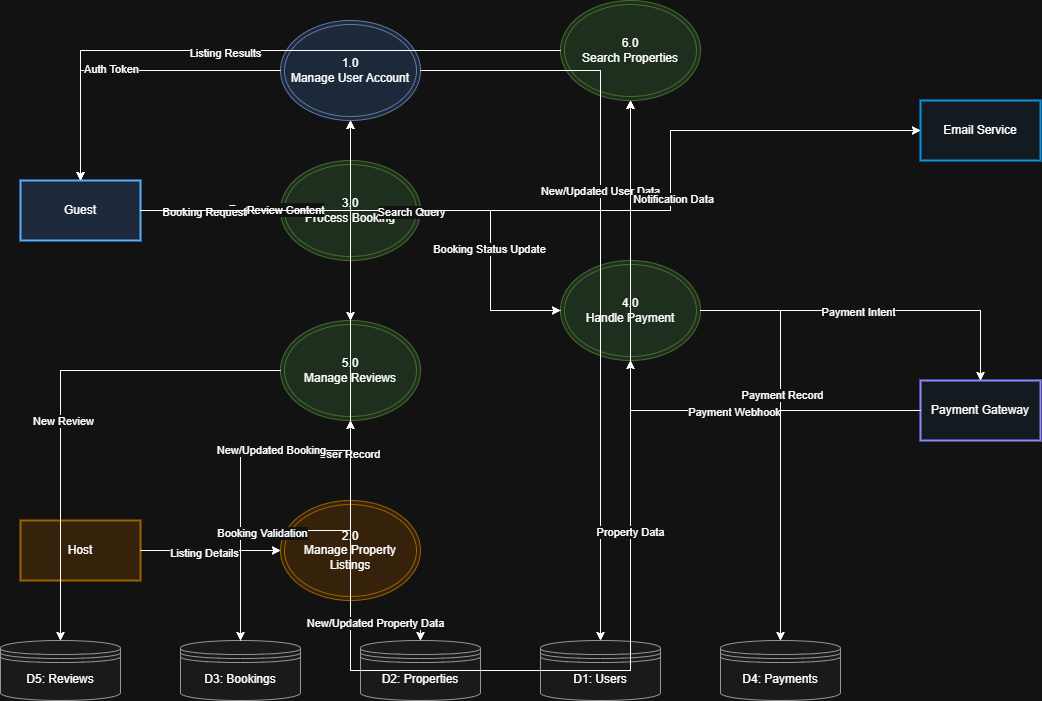

The diagram above was exported from draw.io. Its source (the exported page's mxGraphModel, read from the mxfile embedded in the PNG):
<mxGraphModel dx="1246" dy="616" grid="1" gridSize="10" guides="1" tooltips="1" connect="1" arrows="1" fold="1" page="1" pageScale="1" pageWidth="1654" pageHeight="1169" background="none" math="0" shadow="0">
  <root>
    <mxCell id="0" />
    <mxCell id="1" parent="0" />
    <mxCell id="entity-guest" value="Guest" style="rounded=0;whiteSpace=wrap;html=1;strokeColor=#0066CC;fillColor=#DAE8FC;strokeWidth=2;" parent="1" vertex="1">
      <mxGeometry x="60" y="240" width="120" height="60" as="geometry" />
    </mxCell>
    <mxCell id="entity-host" value="Host" style="rounded=0;whiteSpace=wrap;html=1;strokeColor=#D79B00;fillColor=#FFE6CC;strokeWidth=2;" parent="1" vertex="1">
      <mxGeometry x="60" y="580" width="120" height="60" as="geometry" />
    </mxCell>
    <mxCell id="entity-payment-gateway" value="Payment Gateway" style="rounded=0;whiteSpace=wrap;html=1;strokeColor=#635BFF;fillColor=#F0F8FF;strokeWidth=2;" parent="1" vertex="1">
      <mxGeometry x="960" y="440" width="120" height="60" as="geometry" />
    </mxCell>
    <mxCell id="entity-email-service" value="Email Service" style="rounded=0;whiteSpace=wrap;html=1;strokeColor=#00A2FF;fillColor=#F0F8FF;strokeWidth=2;" parent="1" vertex="1">
      <mxGeometry x="960" y="160" width="120" height="60" as="geometry" />
    </mxCell>
    <mxCell id="process-1" value="1.0&#10;Manage User Account" style="ellipse;shape=doubleEllipse;whiteSpace=wrap;html=1;align=center;fillColor=#DAE8FC;strokeColor=#6C8EBF;" parent="1" vertex="1">
      <mxGeometry x="320" y="80" width="140" height="100" as="geometry" />
    </mxCell>
    <mxCell id="process-2" value="2.0&#10;Manage Property Listings" style="ellipse;shape=doubleEllipse;whiteSpace=wrap;html=1;align=center;fillColor=#FFE6CC;strokeColor=#D79B00;" parent="1" vertex="1">
      <mxGeometry x="320" y="560" width="140" height="100" as="geometry" />
    </mxCell>
    <mxCell id="process-3" value="3.0&#10;Process Booking" style="ellipse;shape=doubleEllipse;whiteSpace=wrap;html=1;align=center;fillColor=#D5E8D4;strokeColor=#82B366;" parent="1" vertex="1">
      <mxGeometry x="320" y="220" width="140" height="100" as="geometry" />
    </mxCell>
    <mxCell id="process-4" value="4.0&#10;Handle Payment" style="ellipse;shape=doubleEllipse;whiteSpace=wrap;html=1;align=center;fillColor=#D5E8D4;strokeColor=#82B366;" parent="1" vertex="1">
      <mxGeometry x="600" y="320" width="140" height="100" as="geometry" />
    </mxCell>
    <mxCell id="process-5" value="5.0&#10;Manage Reviews" style="ellipse;shape=doubleEllipse;whiteSpace=wrap;html=1;align=center;fillColor=#D5E8D4;strokeColor=#82B366;" parent="1" vertex="1">
      <mxGeometry x="320" y="380" width="140" height="100" as="geometry" />
    </mxCell>
    <mxCell id="process-6" value="6.0&#10;Search Properties" style="ellipse;shape=doubleEllipse;whiteSpace=wrap;html=1;align=center;fillColor=#D5E8D4;strokeColor=#82B366;" parent="1" vertex="1">
      <mxGeometry x="600" y="60" width="140" height="100" as="geometry" />
    </mxCell>
    <mxCell id="datastore-users" value="D1: Users" style="shape=datastore;whiteSpace=wrap;html=1;fillColor=#F5F5F5;strokeColor=#666666;" parent="1" vertex="1">
      <mxGeometry x="580" y="700" width="120" height="60" as="geometry" />
    </mxCell>
    <mxCell id="datastore-properties" value="D2: Properties" style="shape=datastore;whiteSpace=wrap;html=1;fillColor=#F5F5F5;strokeColor=#666666;" parent="1" vertex="1">
      <mxGeometry x="400" y="700" width="120" height="60" as="geometry" />
    </mxCell>
    <mxCell id="datastore-bookings" value="D3: Bookings" style="shape=datastore;whiteSpace=wrap;html=1;fillColor=#F5F5F5;strokeColor=#666666;" parent="1" vertex="1">
      <mxGeometry x="220" y="700" width="120" height="60" as="geometry" />
    </mxCell>
    <mxCell id="datastore-payments" value="D4: Payments" style="shape=datastore;whiteSpace=wrap;html=1;fillColor=#F5F5F5;strokeColor=#666666;" parent="1" vertex="1">
      <mxGeometry x="760" y="700" width="120" height="60" as="geometry" />
    </mxCell>
    <mxCell id="datastore-reviews" value="D5: Reviews" style="shape=datastore;whiteSpace=wrap;html=1;fillColor=#F5F5F5;strokeColor=#666666;" parent="1" vertex="1">
      <mxGeometry x="40" y="700" width="120" height="60" as="geometry" />
    </mxCell>
    <mxCell id="ic9rmc3V_MuX_9bAEBF2-1" style="edgeStyle=orthogonalEdgeStyle;rounded=0;orthogonalLoop=1;jettySize=auto;html=1;endArrow=classic;endFill=1;" parent="1" source="entity-guest" target="process-1" edge="1">
      <mxGeometry relative="1" as="geometry">
        <mxPoint as="offset" />
      </mxGeometry>
      <mxPoint x="190" y="160" as="sourcePoint" />
    </mxCell>
    <mxCell id="1_1" style="edgeStyle=orthogonalEdgeStyle;rounded=0;orthogonalLoop=1;jettySize=auto;html=1;endArrow=classic;endFill=1;" parent="1" source="entity-guest" target="process-1" edge="1">
      <mxGeometry relative="1" as="geometry" />
    </mxCell>
    <mxCell id="ic9rmc3V_MuX_9bAEBF2-2" value="Registration Details" style="edgeLabel;html=1;align=center;verticalAlign=middle;resizable=0;points=[];" parent="1_1" vertex="1" connectable="0">
      <mxGeometry x="-0.1" y="2" relative="1" as="geometry">
        <mxPoint as="offset" />
      </mxGeometry>
    </mxCell>
    <mxCell id="ic9rmc3V_MuX_9bAEBF2-3" style="edgeStyle=orthogonalEdgeStyle;rounded=0;orthogonalLoop=1;jettySize=auto;html=1;endArrow=classic;endFill=1;" parent="1" source="process-1" target="entity-guest" edge="1">
      <mxGeometry relative="1" as="geometry" />
    </mxCell>
    <mxCell id="1_3" style="edgeStyle=orthogonalEdgeStyle;rounded=0;orthogonalLoop=1;jettySize=auto;html=1;endArrow=classic;endFill=1;" parent="1" source="process-1" target="entity-guest" edge="1">
      <mxGeometry relative="1" as="geometry" />
    </mxCell>
    <mxCell id="ic9rmc3V_MuX_9bAEBF2-4" value="Auth Token" style="edgeLabel;html=1;align=center;verticalAlign=middle;resizable=0;points=[];" parent="1_3" vertex="1" connectable="0">
      <mxGeometry x="0.1" y="-2" relative="1" as="geometry">
        <mxPoint as="offset" />
      </mxGeometry>
    </mxCell>
    <mxCell id="ic9rmc3V_MuX_9bAEBF2-5" style="edgeStyle=orthogonalEdgeStyle;rounded=0;orthogonalLoop=1;jettySize=auto;html=1;endArrow=classic;endFill=1;" parent="1" source="process-1" target="datastore-users" edge="1">
      <mxGeometry relative="1" as="geometry" />
    </mxCell>
    <mxCell id="1_5" style="edgeStyle=orthogonalEdgeStyle;rounded=0;orthogonalLoop=1;jettySize=auto;html=1;endArrow=classic;endFill=1;" parent="1" source="process-1" target="datastore-users" edge="1">
      <mxGeometry relative="1" as="geometry" />
    </mxCell>
    <mxCell id="ic9rmc3V_MuX_9bAEBF2-6" value="New/Updated User Data" style="edgeLabel;html=1;align=center;verticalAlign=middle;resizable=0;points=[];" parent="1_5" vertex="1" connectable="0">
      <mxGeometry x="-0.2" y="-1" relative="1" as="geometry">
        <mxPoint as="offset" />
      </mxGeometry>
    </mxCell>
    <mxCell id="ic9rmc3V_MuX_9bAEBF2-7" style="edgeStyle=orthogonalEdgeStyle;rounded=0;orthogonalLoop=1;jettySize=auto;html=1;endArrow=classic;endFill=1;" parent="1" source="datastore-users" target="process-1" edge="1">
      <mxGeometry relative="1" as="geometry" />
    </mxCell>
    <mxCell id="1_7" style="edgeStyle=orthogonalEdgeStyle;rounded=0;orthogonalLoop=1;jettySize=auto;html=1;endArrow=classic;endFill=1;" parent="1" source="datastore-users" target="process-1" edge="1">
      <mxGeometry relative="1" as="geometry" />
    </mxCell>
    <mxCell id="ic9rmc3V_MuX_9bAEBF2-8" value="User Record" style="edgeLabel;html=1;align=center;verticalAlign=middle;resizable=0;points=[];" parent="1_7" vertex="1" connectable="0">
      <mxGeometry x="0.1" y="2" relative="1" as="geometry">
        <mxPoint as="offset" />
      </mxGeometry>
    </mxCell>
    <mxCell id="ic9rmc3V_MuX_9bAEBF2-9" style="edgeStyle=orthogonalEdgeStyle;rounded=0;orthogonalLoop=1;jettySize=auto;html=1;endArrow=classic;endFill=1;" parent="1" source="entity-host" target="process-2" edge="1">
      <mxGeometry relative="1" as="geometry" />
    </mxCell>
    <mxCell id="1_9" style="edgeStyle=orthogonalEdgeStyle;rounded=0;orthogonalLoop=1;jettySize=auto;html=1;endArrow=classic;endFill=1;" parent="1" source="entity-host" target="process-2" edge="1">
      <mxGeometry relative="1" as="geometry" />
    </mxCell>
    <mxCell id="ic9rmc3V_MuX_9bAEBF2-10" value="Listing Details" style="edgeLabel;html=1;align=center;verticalAlign=middle;resizable=0;points=[];" parent="1_9" vertex="1" connectable="0">
      <mxGeometry x="-0.1" y="-2" relative="1" as="geometry">
        <mxPoint as="offset" />
      </mxGeometry>
    </mxCell>
    <mxCell id="ic9rmc3V_MuX_9bAEBF2-11" style="edgeStyle=orthogonalEdgeStyle;rounded=0;orthogonalLoop=1;jettySize=auto;html=1;endArrow=classic;endFill=1;" parent="1" source="process-2" target="datastore-properties" edge="1">
      <mxGeometry relative="1" as="geometry" />
    </mxCell>
    <mxCell id="1_11" style="edgeStyle=orthogonalEdgeStyle;rounded=0;orthogonalLoop=1;jettySize=auto;html=1;endArrow=classic;endFill=1;" parent="1" source="process-2" target="datastore-properties" edge="1">
      <mxGeometry relative="1" as="geometry" />
    </mxCell>
    <mxCell id="ic9rmc3V_MuX_9bAEBF2-12" value="New/Updated Property Data" style="edgeLabel;html=1;align=center;verticalAlign=middle;resizable=0;points=[];" parent="1_11" vertex="1" connectable="0">
      <mxGeometry x="-0.2" y="-2" relative="1" as="geometry">
        <mxPoint as="offset" />
      </mxGeometry>
    </mxCell>
    <mxCell id="ic9rmc3V_MuX_9bAEBF2-13" style="edgeStyle=orthogonalEdgeStyle;rounded=0;orthogonalLoop=1;jettySize=auto;html=1;endArrow=classic;endFill=1;" parent="1" source="entity-guest" target="process-3" edge="1">
      <mxGeometry relative="1" as="geometry" />
    </mxCell>
    <mxCell id="1_13" style="edgeStyle=orthogonalEdgeStyle;rounded=0;orthogonalLoop=1;jettySize=auto;html=1;endArrow=classic;endFill=1;" parent="1" source="entity-guest" target="process-3" edge="1">
      <mxGeometry relative="1" as="geometry" />
    </mxCell>
    <mxCell id="ic9rmc3V_MuX_9bAEBF2-14" value="Booking Request" style="edgeLabel;html=1;align=center;verticalAlign=middle;resizable=0;points=[];" parent="1_13" vertex="1" connectable="0">
      <mxGeometry x="-0.1" y="-1" relative="1" as="geometry">
        <mxPoint as="offset" />
      </mxGeometry>
    </mxCell>
    <mxCell id="ic9rmc3V_MuX_9bAEBF2-15" style="edgeStyle=orthogonalEdgeStyle;rounded=0;orthogonalLoop=1;jettySize=auto;html=1;endArrow=classic;endFill=1;" parent="1" source="process-3" target="datastore-bookings" edge="1">
      <mxGeometry relative="1" as="geometry" />
    </mxCell>
    <mxCell id="1_15" style="edgeStyle=orthogonalEdgeStyle;rounded=0;orthogonalLoop=1;jettySize=auto;html=1;endArrow=classic;endFill=1;" parent="1" source="process-3" target="datastore-bookings" edge="1">
      <mxGeometry relative="1" as="geometry" />
    </mxCell>
    <mxCell id="ic9rmc3V_MuX_9bAEBF2-16" value="New/Updated Booking" style="edgeLabel;html=1;align=center;verticalAlign=middle;resizable=0;points=[];" parent="1_15" vertex="1" connectable="0">
      <mxGeometry x="0.1" y="-1" relative="1" as="geometry">
        <mxPoint as="offset" />
      </mxGeometry>
    </mxCell>
    <mxCell id="ic9rmc3V_MuX_9bAEBF2-17" style="edgeStyle=orthogonalEdgeStyle;rounded=0;orthogonalLoop=1;jettySize=auto;html=1;endArrow=classic;endFill=1;" parent="1" source="process-3" target="process-4" edge="1">
      <mxGeometry relative="1" as="geometry" />
    </mxCell>
    <mxCell id="1_17" style="edgeStyle=orthogonalEdgeStyle;rounded=0;orthogonalLoop=1;jettySize=auto;html=1;endArrow=classic;endFill=1;" parent="1" source="process-3" target="process-4" edge="1">
      <mxGeometry relative="1" as="geometry" />
    </mxCell>
    <mxCell id="ic9rmc3V_MuX_9bAEBF2-18" value="Payment Request" style="edgeLabel;html=1;align=center;verticalAlign=middle;resizable=0;points=[];" parent="1_17" vertex="1" connectable="0">
      <mxGeometry x="-0.1" y="-2" relative="1" as="geometry">
        <mxPoint as="offset" />
      </mxGeometry>
    </mxCell>
    <mxCell id="ic9rmc3V_MuX_9bAEBF2-19" style="edgeStyle=orthogonalEdgeStyle;rounded=0;orthogonalLoop=1;jettySize=auto;html=1;endArrow=classic;endFill=1;" parent="1" source="process-4" target="process-3" edge="1">
      <mxGeometry relative="1" as="geometry" />
    </mxCell>
    <mxCell id="1_19" style="edgeStyle=orthogonalEdgeStyle;rounded=0;orthogonalLoop=1;jettySize=auto;html=1;endArrow=classic;endFill=1;" parent="1" source="process-4" target="process-3" edge="1">
      <mxGeometry relative="1" as="geometry" />
    </mxCell>
    <mxCell id="ic9rmc3V_MuX_9bAEBF2-20" value="Booking Status Update" style="edgeLabel;html=1;align=center;verticalAlign=middle;resizable=0;points=[];" parent="1_19" vertex="1" connectable="0">
      <mxGeometry x="0.1" y="2" relative="1" as="geometry">
        <mxPoint as="offset" />
      </mxGeometry>
    </mxCell>
    <mxCell id="ic9rmc3V_MuX_9bAEBF2-21" style="edgeStyle=orthogonalEdgeStyle;rounded=0;orthogonalLoop=1;jettySize=auto;html=1;endArrow=classic;endFill=1;" parent="1" source="process-4" target="entity-payment-gateway" edge="1">
      <mxGeometry relative="1" as="geometry" />
    </mxCell>
    <mxCell id="1_21" style="edgeStyle=orthogonalEdgeStyle;rounded=0;orthogonalLoop=1;jettySize=auto;html=1;endArrow=classic;endFill=1;" parent="1" source="process-4" target="entity-payment-gateway" edge="1">
      <mxGeometry relative="1" as="geometry" />
    </mxCell>
    <mxCell id="ic9rmc3V_MuX_9bAEBF2-22" value="Payment Intent" style="edgeLabel;html=1;align=center;verticalAlign=middle;resizable=0;points=[];" parent="1_21" vertex="1" connectable="0">
      <mxGeometry x="-0.1" y="-1" relative="1" as="geometry">
        <mxPoint as="offset" />
      </mxGeometry>
    </mxCell>
    <mxCell id="ic9rmc3V_MuX_9bAEBF2-23" style="edgeStyle=orthogonalEdgeStyle;rounded=0;orthogonalLoop=1;jettySize=auto;html=1;endArrow=classic;endFill=1;" parent="1" source="entity-payment-gateway" target="process-4" edge="1">
      <mxGeometry relative="1" as="geometry" />
    </mxCell>
    <mxCell id="1_23" style="edgeStyle=orthogonalEdgeStyle;rounded=0;orthogonalLoop=1;jettySize=auto;html=1;endArrow=classic;endFill=1;" parent="1" source="entity-payment-gateway" target="process-4" edge="1">
      <mxGeometry relative="1" as="geometry" />
    </mxCell>
    <mxCell id="ic9rmc3V_MuX_9bAEBF2-24" value="Payment Webhook" style="edgeLabel;html=1;align=center;verticalAlign=middle;resizable=0;points=[];" parent="1_23" vertex="1" connectable="0">
      <mxGeometry x="0.1" y="1" relative="1" as="geometry">
        <mxPoint as="offset" />
      </mxGeometry>
    </mxCell>
    <mxCell id="ic9rmc3V_MuX_9bAEBF2-25" style="edgeStyle=orthogonalEdgeStyle;rounded=0;orthogonalLoop=1;jettySize=auto;html=1;endArrow=classic;endFill=1;" parent="1" source="process-4" target="datastore-payments" edge="1">
      <mxGeometry relative="1" as="geometry" />
    </mxCell>
    <mxCell id="1_25" style="edgeStyle=orthogonalEdgeStyle;rounded=0;orthogonalLoop=1;jettySize=auto;html=1;endArrow=classic;endFill=1;" parent="1" source="process-4" target="datastore-payments" edge="1">
      <mxGeometry relative="1" as="geometry" />
    </mxCell>
    <mxCell id="ic9rmc3V_MuX_9bAEBF2-26" value="Payment Record" style="edgeLabel;html=1;align=center;verticalAlign=middle;resizable=0;points=[];" parent="1_25" vertex="1" connectable="0">
      <mxGeometry x="-0.2" y="1" relative="1" as="geometry">
        <mxPoint as="offset" />
      </mxGeometry>
    </mxCell>
    <mxCell id="ic9rmc3V_MuX_9bAEBF2-27" style="edgeStyle=orthogonalEdgeStyle;rounded=0;orthogonalLoop=1;jettySize=auto;html=1;endArrow=classic;endFill=1;" parent="1" source="entity-guest" target="process-5" edge="1">
      <mxGeometry relative="1" as="geometry" />
    </mxCell>
    <mxCell id="1_27" style="edgeStyle=orthogonalEdgeStyle;rounded=0;orthogonalLoop=1;jettySize=auto;html=1;endArrow=classic;endFill=1;" parent="1" source="entity-guest" target="process-5" edge="1">
      <mxGeometry relative="1" as="geometry" />
    </mxCell>
    <mxCell id="ic9rmc3V_MuX_9bAEBF2-28" value="Review Content" style="edgeLabel;html=1;align=center;verticalAlign=middle;resizable=0;points=[];" parent="1_27" vertex="1" connectable="0">
      <mxGeometry x="-0.1" y="1" relative="1" as="geometry">
        <mxPoint as="offset" />
      </mxGeometry>
    </mxCell>
    <mxCell id="ic9rmc3V_MuX_9bAEBF2-29" style="edgeStyle=orthogonalEdgeStyle;rounded=0;orthogonalLoop=1;jettySize=auto;html=1;endArrow=classic;endFill=1;" parent="1" source="process-5" target="datastore-reviews" edge="1">
      <mxGeometry relative="1" as="geometry" />
    </mxCell>
    <mxCell id="1_29" style="edgeStyle=orthogonalEdgeStyle;rounded=0;orthogonalLoop=1;jettySize=auto;html=1;endArrow=classic;endFill=1;" parent="1" source="process-5" target="datastore-reviews" edge="1">
      <mxGeometry relative="1" as="geometry" />
    </mxCell>
    <mxCell id="ic9rmc3V_MuX_9bAEBF2-30" value="New Review" style="edgeLabel;html=1;align=center;verticalAlign=middle;resizable=0;points=[];" parent="1_29" vertex="1" connectable="0">
      <mxGeometry x="0.1" y="2" relative="1" as="geometry">
        <mxPoint as="offset" />
      </mxGeometry>
    </mxCell>
    <mxCell id="ic9rmc3V_MuX_9bAEBF2-31" style="edgeStyle=orthogonalEdgeStyle;rounded=0;orthogonalLoop=1;jettySize=auto;html=1;endArrow=classic;endFill=1;" parent="1" source="datastore-bookings" target="process-5" edge="1">
      <mxGeometry relative="1" as="geometry" />
    </mxCell>
    <mxCell id="1_31" style="edgeStyle=orthogonalEdgeStyle;rounded=0;orthogonalLoop=1;jettySize=auto;html=1;endArrow=classic;endFill=1;" parent="1" source="datastore-bookings" target="process-5" edge="1">
      <mxGeometry relative="1" as="geometry" />
    </mxCell>
    <mxCell id="ic9rmc3V_MuX_9bAEBF2-32" value="Booking Validation" style="edgeLabel;html=1;align=center;verticalAlign=middle;resizable=0;points=[];" parent="1_31" vertex="1" connectable="0">
      <mxGeometry x="-0.2" y="-2" relative="1" as="geometry">
        <mxPoint as="offset" />
      </mxGeometry>
    </mxCell>
    <mxCell id="ic9rmc3V_MuX_9bAEBF2-33" style="edgeStyle=orthogonalEdgeStyle;rounded=0;orthogonalLoop=1;jettySize=auto;html=1;endArrow=classic;endFill=1;" parent="1" source="entity-guest" target="process-6" edge="1">
      <mxGeometry relative="1" as="geometry" />
    </mxCell>
    <mxCell id="1_33" style="edgeStyle=orthogonalEdgeStyle;rounded=0;orthogonalLoop=1;jettySize=auto;html=1;endArrow=classic;endFill=1;" parent="1" source="entity-guest" target="process-6" edge="1">
      <mxGeometry relative="1" as="geometry" />
    </mxCell>
    <mxCell id="ic9rmc3V_MuX_9bAEBF2-34" value="Search Query" style="edgeLabel;html=1;align=center;verticalAlign=middle;resizable=0;points=[];" parent="1_33" vertex="1" connectable="0">
      <mxGeometry x="-0.1" y="-1" relative="1" as="geometry">
        <mxPoint as="offset" />
      </mxGeometry>
    </mxCell>
    <mxCell id="ic9rmc3V_MuX_9bAEBF2-35" style="edgeStyle=orthogonalEdgeStyle;rounded=0;orthogonalLoop=1;jettySize=auto;html=1;endArrow=classic;endFill=1;" parent="1" source="process-6" target="entity-guest" edge="1">
      <mxGeometry relative="1" as="geometry" />
    </mxCell>
    <mxCell id="1_35" style="edgeStyle=orthogonalEdgeStyle;rounded=0;orthogonalLoop=1;jettySize=auto;html=1;endArrow=classic;endFill=1;" parent="1" source="process-6" target="entity-guest" edge="1">
      <mxGeometry relative="1" as="geometry" />
    </mxCell>
    <mxCell id="ic9rmc3V_MuX_9bAEBF2-36" value="Listing Results" style="edgeLabel;html=1;align=center;verticalAlign=middle;resizable=0;points=[];" parent="1_35" vertex="1" connectable="0">
      <mxGeometry x="0.1" y="2" relative="1" as="geometry">
        <mxPoint as="offset" />
      </mxGeometry>
    </mxCell>
    <mxCell id="ic9rmc3V_MuX_9bAEBF2-37" style="edgeStyle=orthogonalEdgeStyle;rounded=0;orthogonalLoop=1;jettySize=auto;html=1;endArrow=classic;endFill=1;" parent="1" source="datastore-properties" target="process-6" edge="1">
      <mxGeometry relative="1" as="geometry" />
    </mxCell>
    <mxCell id="1_37" style="edgeStyle=orthogonalEdgeStyle;rounded=0;orthogonalLoop=1;jettySize=auto;html=1;endArrow=classic;endFill=1;" parent="1" source="datastore-properties" target="process-6" edge="1">
      <mxGeometry relative="1" as="geometry" />
    </mxCell>
    <mxCell id="ic9rmc3V_MuX_9bAEBF2-38" value="Property Data" style="edgeLabel;html=1;align=center;verticalAlign=middle;resizable=0;points=[];" parent="1_37" vertex="1" connectable="0">
      <mxGeometry x="-0.2" y="1" relative="1" as="geometry">
        <mxPoint as="offset" />
      </mxGeometry>
    </mxCell>
    <mxCell id="ic9rmc3V_MuX_9bAEBF2-39" style="edgeStyle=orthogonalEdgeStyle;rounded=0;orthogonalLoop=1;jettySize=auto;html=1;endArrow=classic;endFill=1;" parent="1" source="process-3" target="entity-email-service" edge="1">
      <mxGeometry relative="1" as="geometry" />
    </mxCell>
    <mxCell id="1_39" style="edgeStyle=orthogonalEdgeStyle;rounded=0;orthogonalLoop=1;jettySize=auto;html=1;endArrow=classic;endFill=1;" parent="1" source="process-3" target="entity-email-service" edge="1">
      <mxGeometry relative="1" as="geometry" />
    </mxCell>
    <mxCell id="ic9rmc3V_MuX_9bAEBF2-40" value="Notification Data" style="edgeLabel;html=1;align=center;verticalAlign=middle;resizable=0;points=[];" parent="1_39" vertex="1" connectable="0">
      <mxGeometry x="-0.1" y="-2" relative="1" as="geometry">
        <mxPoint as="offset" />
      </mxGeometry>
    </mxCell>
  </root>
</mxGraphModel>